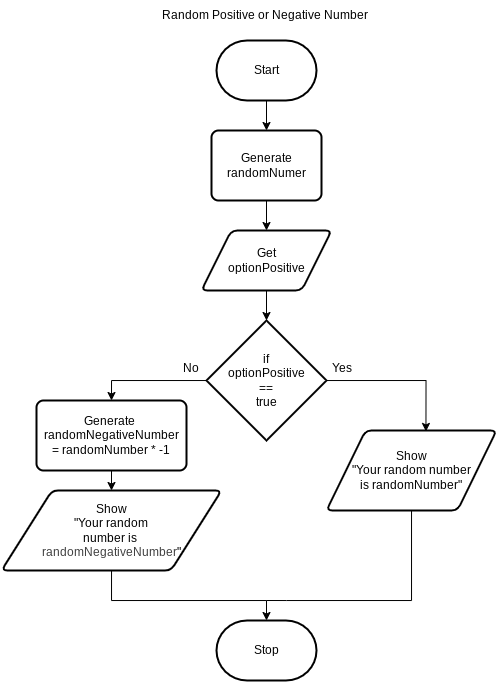

The diagram above was exported from draw.io. Its source (the exported page's mxGraphModel, read from the mxfile embedded in the PNG):
<mxGraphModel dx="538" dy="339" grid="1" gridSize="10" guides="1" tooltips="1" connect="1" arrows="1" fold="1" page="1" pageScale="1" pageWidth="850" pageHeight="1100" math="0" shadow="0">
  <root>
    <mxCell id="0" />
    <mxCell id="1" parent="0" />
    <mxCell id="25" style="edgeStyle=none;html=1;entryX=0.5;entryY=0;entryDx=0;entryDy=0;" edge="1" parent="1" source="2" target="4">
      <mxGeometry relative="1" as="geometry" />
    </mxCell>
    <mxCell id="2" value="Start" style="strokeWidth=2;html=1;shape=mxgraph.flowchart.terminator;whiteSpace=wrap;" parent="1" vertex="1">
      <mxGeometry x="230" y="160" width="100" height="60" as="geometry" />
    </mxCell>
    <mxCell id="26" style="edgeStyle=none;html=1;entryX=0.5;entryY=0;entryDx=0;entryDy=0;" edge="1" parent="1" source="4" target="5">
      <mxGeometry relative="1" as="geometry" />
    </mxCell>
    <mxCell id="4" value="Generate randomNumer" style="rounded=1;whiteSpace=wrap;html=1;absoluteArcSize=1;arcSize=14;strokeWidth=2;" vertex="1" parent="1">
      <mxGeometry x="225" y="250" width="110" height="70" as="geometry" />
    </mxCell>
    <mxCell id="5" value="Get&lt;div&gt;optionPositive&lt;/div&gt;" style="shape=parallelogram;html=1;strokeWidth=2;perimeter=parallelogramPerimeter;whiteSpace=wrap;rounded=1;arcSize=12;size=0.23;" vertex="1" parent="1">
      <mxGeometry x="215" y="350" width="130" height="60" as="geometry" />
    </mxCell>
    <mxCell id="19" style="edgeStyle=orthogonalEdgeStyle;html=1;entryX=0.5;entryY=0;entryDx=0;entryDy=0;rounded=0;" edge="1" parent="1" source="6" target="8">
      <mxGeometry relative="1" as="geometry" />
    </mxCell>
    <mxCell id="21" style="edgeStyle=orthogonalEdgeStyle;html=1;rounded=0;jumpStyle=none;entryX=0.585;entryY=0.012;entryDx=0;entryDy=0;entryPerimeter=0;" edge="1" parent="1" source="6" target="7">
      <mxGeometry relative="1" as="geometry">
        <mxPoint x="440" y="540" as="targetPoint" />
        <Array as="points">
          <mxPoint x="439" y="500" />
        </Array>
      </mxGeometry>
    </mxCell>
    <mxCell id="6" value="if&lt;div&gt;optionPositive&lt;/div&gt;&lt;div&gt;==&lt;/div&gt;&lt;div&gt;true&lt;/div&gt;" style="strokeWidth=2;html=1;shape=mxgraph.flowchart.decision;whiteSpace=wrap;" vertex="1" parent="1">
      <mxGeometry x="220" y="440" width="120" height="120" as="geometry" />
    </mxCell>
    <mxCell id="22" style="edgeStyle=orthogonalEdgeStyle;html=1;rounded=0;curved=0;endArrow=none;endFill=0;" edge="1" parent="1" source="7">
      <mxGeometry relative="1" as="geometry">
        <mxPoint x="280" y="720" as="targetPoint" />
        <Array as="points">
          <mxPoint x="425" y="720" />
          <mxPoint x="300" y="720" />
        </Array>
      </mxGeometry>
    </mxCell>
    <mxCell id="7" value="Show&lt;div&gt;&quot;Your random number&lt;/div&gt;&lt;div&gt;is randomNumber&quot;&lt;/div&gt;" style="shape=parallelogram;html=1;strokeWidth=2;perimeter=parallelogramPerimeter;whiteSpace=wrap;rounded=1;arcSize=12;size=0.23;" vertex="1" parent="1">
      <mxGeometry x="340" y="550" width="170" height="80" as="geometry" />
    </mxCell>
    <mxCell id="18" style="edgeStyle=none;html=1;entryX=0.5;entryY=0;entryDx=0;entryDy=0;" edge="1" parent="1" source="8" target="9">
      <mxGeometry relative="1" as="geometry" />
    </mxCell>
    <mxCell id="8" value="Generate&amp;nbsp;&lt;div&gt;randomNegativeNumber&lt;/div&gt;&lt;div&gt;= randomNumber * -1&lt;/div&gt;" style="rounded=1;whiteSpace=wrap;html=1;absoluteArcSize=1;arcSize=14;strokeWidth=2;" vertex="1" parent="1">
      <mxGeometry x="50" y="520" width="150" height="70" as="geometry" />
    </mxCell>
    <mxCell id="31" style="edgeStyle=orthogonalEdgeStyle;html=1;rounded=0;curved=0;entryX=0.5;entryY=0;entryDx=0;entryDy=0;entryPerimeter=0;" edge="1" parent="1" source="9" target="10">
      <mxGeometry relative="1" as="geometry">
        <mxPoint x="210" y="730" as="targetPoint" />
        <Array as="points">
          <mxPoint x="125" y="720" />
          <mxPoint x="280" y="720" />
        </Array>
      </mxGeometry>
    </mxCell>
    <mxCell id="9" value="Show&lt;div&gt;&quot;Your random&lt;/div&gt;&lt;div&gt;number&amp;nbsp;&lt;span style=&quot;background-color: transparent;&quot;&gt;is&amp;nbsp;&lt;/span&gt;&lt;/div&gt;&lt;div&gt;&lt;span style=&quot;background-color: transparent; color: rgb(63, 63, 63);&quot;&gt;randomNegativeNumber&lt;/span&gt;&lt;span style=&quot;background-color: transparent;&quot;&gt;&quot;&lt;/span&gt;&lt;/div&gt;" style="shape=parallelogram;html=1;strokeWidth=2;perimeter=parallelogramPerimeter;whiteSpace=wrap;rounded=1;arcSize=12;size=0.23;" vertex="1" parent="1">
      <mxGeometry x="15" y="610" width="220" height="80" as="geometry" />
    </mxCell>
    <mxCell id="10" value="Stop" style="strokeWidth=2;html=1;shape=mxgraph.flowchart.terminator;whiteSpace=wrap;" vertex="1" parent="1">
      <mxGeometry x="230" y="740" width="100" height="60" as="geometry" />
    </mxCell>
    <mxCell id="11" value="Random Positive or Negative Number&amp;nbsp;" style="text;html=1;align=center;verticalAlign=middle;resizable=0;points=[];autosize=1;strokeColor=none;fillColor=none;" vertex="1" parent="1">
      <mxGeometry x="165" y="120" width="230" height="30" as="geometry" />
    </mxCell>
    <mxCell id="27" style="edgeStyle=none;html=1;entryX=0.5;entryY=0;entryDx=0;entryDy=0;entryPerimeter=0;" edge="1" parent="1" source="5" target="6">
      <mxGeometry relative="1" as="geometry" />
    </mxCell>
    <mxCell id="28" value="Yes" style="text;html=1;align=center;verticalAlign=middle;resizable=0;points=[];autosize=1;strokeColor=none;fillColor=none;" vertex="1" parent="1">
      <mxGeometry x="335" y="473" width="40" height="30" as="geometry" />
    </mxCell>
    <mxCell id="30" value="No" style="text;html=1;align=center;verticalAlign=middle;resizable=0;points=[];autosize=1;strokeColor=none;fillColor=none;" vertex="1" parent="1">
      <mxGeometry x="184" y="473" width="40" height="30" as="geometry" />
    </mxCell>
  </root>
</mxGraphModel>